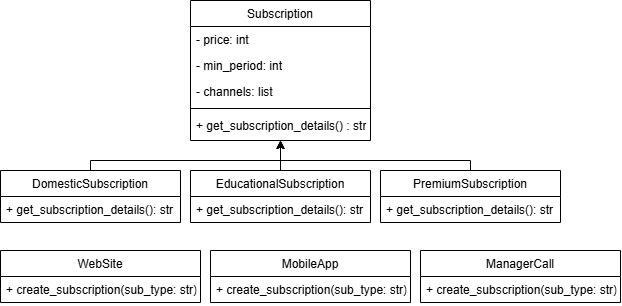

The diagram above was exported from draw.io. Its source (the exported page's mxGraphModel, read from the mxfile embedded in the PNG):
<mxGraphModel dx="1586" dy="679" grid="1" gridSize="10" guides="1" tooltips="1" connect="1" arrows="1" fold="1" page="1" pageScale="1" pageWidth="827" pageHeight="1169" math="0" shadow="0">
  <root>
    <mxCell id="WIyWlLk6GJQsqaUBKTNV-0" />
    <mxCell id="WIyWlLk6GJQsqaUBKTNV-1" parent="WIyWlLk6GJQsqaUBKTNV-0" />
    <mxCell id="pZw74FImigQU8LE55b3w-24" style="edgeStyle=orthogonalEdgeStyle;rounded=0;orthogonalLoop=1;jettySize=auto;html=1;entryX=0.5;entryY=1;entryDx=0;entryDy=0;" edge="1" parent="WIyWlLk6GJQsqaUBKTNV-1" source="zkfFHV4jXpPFQw0GAbJ--13" target="zkfFHV4jXpPFQw0GAbJ--17">
      <mxGeometry relative="1" as="geometry" />
    </mxCell>
    <mxCell id="zkfFHV4jXpPFQw0GAbJ--13" value="EducationalSubscription" style="swimlane;fontStyle=0;align=center;verticalAlign=top;childLayout=stackLayout;horizontal=1;startSize=26;horizontalStack=0;resizeParent=1;resizeLast=0;collapsible=1;marginBottom=0;rounded=0;shadow=0;strokeWidth=1;" parent="WIyWlLk6GJQsqaUBKTNV-1" vertex="1">
      <mxGeometry x="190" y="210" width="180" height="52" as="geometry">
        <mxRectangle x="340" y="380" width="170" height="26" as="alternateBounds" />
      </mxGeometry>
    </mxCell>
    <mxCell id="pZw74FImigQU8LE55b3w-0" value="+ get_subscription_details(): str" style="text;align=left;verticalAlign=top;spacingLeft=4;spacingRight=4;overflow=hidden;rotatable=0;points=[[0,0.5],[1,0.5]];portConstraint=eastwest;" vertex="1" parent="zkfFHV4jXpPFQw0GAbJ--13">
      <mxGeometry y="26" width="180" height="26" as="geometry" />
    </mxCell>
    <mxCell id="zkfFHV4jXpPFQw0GAbJ--17" value="Subscription" style="swimlane;fontStyle=0;align=center;verticalAlign=top;childLayout=stackLayout;horizontal=1;startSize=26;horizontalStack=0;resizeParent=1;resizeLast=0;collapsible=1;marginBottom=0;rounded=0;shadow=0;strokeWidth=1;" parent="WIyWlLk6GJQsqaUBKTNV-1" vertex="1">
      <mxGeometry x="190" y="40" width="180" height="140" as="geometry">
        <mxRectangle x="550" y="140" width="160" height="26" as="alternateBounds" />
      </mxGeometry>
    </mxCell>
    <mxCell id="zkfFHV4jXpPFQw0GAbJ--18" value="- price: int" style="text;align=left;verticalAlign=top;spacingLeft=4;spacingRight=4;overflow=hidden;rotatable=0;points=[[0,0.5],[1,0.5]];portConstraint=eastwest;" parent="zkfFHV4jXpPFQw0GAbJ--17" vertex="1">
      <mxGeometry y="26" width="180" height="26" as="geometry" />
    </mxCell>
    <mxCell id="zkfFHV4jXpPFQw0GAbJ--19" value="- min_period: int" style="text;align=left;verticalAlign=top;spacingLeft=4;spacingRight=4;overflow=hidden;rotatable=0;points=[[0,0.5],[1,0.5]];portConstraint=eastwest;rounded=0;shadow=0;html=0;" parent="zkfFHV4jXpPFQw0GAbJ--17" vertex="1">
      <mxGeometry y="52" width="180" height="26" as="geometry" />
    </mxCell>
    <mxCell id="zkfFHV4jXpPFQw0GAbJ--20" value="- channels: list" style="text;align=left;verticalAlign=top;spacingLeft=4;spacingRight=4;overflow=hidden;rotatable=0;points=[[0,0.5],[1,0.5]];portConstraint=eastwest;rounded=0;shadow=0;html=0;" parent="zkfFHV4jXpPFQw0GAbJ--17" vertex="1">
      <mxGeometry y="78" width="180" height="26" as="geometry" />
    </mxCell>
    <mxCell id="zkfFHV4jXpPFQw0GAbJ--23" value="" style="line;html=1;strokeWidth=1;align=left;verticalAlign=middle;spacingTop=-1;spacingLeft=3;spacingRight=3;rotatable=0;labelPosition=right;points=[];portConstraint=eastwest;" parent="zkfFHV4jXpPFQw0GAbJ--17" vertex="1">
      <mxGeometry y="104" width="180" height="8" as="geometry" />
    </mxCell>
    <mxCell id="zkfFHV4jXpPFQw0GAbJ--24" value="+ get_subscription_details() : str" style="text;align=left;verticalAlign=top;spacingLeft=4;spacingRight=4;overflow=hidden;rotatable=0;points=[[0,0.5],[1,0.5]];portConstraint=eastwest;" parent="zkfFHV4jXpPFQw0GAbJ--17" vertex="1">
      <mxGeometry y="112" width="180" height="26" as="geometry" />
    </mxCell>
    <mxCell id="pZw74FImigQU8LE55b3w-25" style="edgeStyle=orthogonalEdgeStyle;rounded=0;orthogonalLoop=1;jettySize=auto;html=1;entryX=0.5;entryY=1;entryDx=0;entryDy=0;" edge="1" parent="WIyWlLk6GJQsqaUBKTNV-1" source="pZw74FImigQU8LE55b3w-13" target="zkfFHV4jXpPFQw0GAbJ--17">
      <mxGeometry relative="1" as="geometry">
        <Array as="points">
          <mxPoint x="470" y="200" />
          <mxPoint x="280" y="200" />
        </Array>
      </mxGeometry>
    </mxCell>
    <mxCell id="pZw74FImigQU8LE55b3w-13" value="PremiumSubscription" style="swimlane;fontStyle=0;align=center;verticalAlign=top;childLayout=stackLayout;horizontal=1;startSize=26;horizontalStack=0;resizeParent=1;resizeLast=0;collapsible=1;marginBottom=0;rounded=0;shadow=0;strokeWidth=1;" vertex="1" parent="WIyWlLk6GJQsqaUBKTNV-1">
      <mxGeometry x="380" y="210" width="180" height="52" as="geometry">
        <mxRectangle x="340" y="380" width="170" height="26" as="alternateBounds" />
      </mxGeometry>
    </mxCell>
    <mxCell id="pZw74FImigQU8LE55b3w-14" value="+ get_subscription_details(): str" style="text;align=left;verticalAlign=top;spacingLeft=4;spacingRight=4;overflow=hidden;rotatable=0;points=[[0,0.5],[1,0.5]];portConstraint=eastwest;" vertex="1" parent="pZw74FImigQU8LE55b3w-13">
      <mxGeometry y="26" width="180" height="26" as="geometry" />
    </mxCell>
    <mxCell id="pZw74FImigQU8LE55b3w-23" style="edgeStyle=orthogonalEdgeStyle;rounded=0;orthogonalLoop=1;jettySize=auto;html=1;entryX=0.5;entryY=1;entryDx=0;entryDy=0;" edge="1" parent="WIyWlLk6GJQsqaUBKTNV-1" source="pZw74FImigQU8LE55b3w-15" target="zkfFHV4jXpPFQw0GAbJ--17">
      <mxGeometry relative="1" as="geometry">
        <Array as="points">
          <mxPoint x="90" y="200" />
          <mxPoint x="280" y="200" />
        </Array>
      </mxGeometry>
    </mxCell>
    <mxCell id="pZw74FImigQU8LE55b3w-15" value="DomesticSubscription" style="swimlane;fontStyle=0;align=center;verticalAlign=top;childLayout=stackLayout;horizontal=1;startSize=26;horizontalStack=0;resizeParent=1;resizeLast=0;collapsible=1;marginBottom=0;rounded=0;shadow=0;strokeWidth=1;" vertex="1" parent="WIyWlLk6GJQsqaUBKTNV-1">
      <mxGeometry y="210" width="180" height="52" as="geometry">
        <mxRectangle x="340" y="380" width="170" height="26" as="alternateBounds" />
      </mxGeometry>
    </mxCell>
    <mxCell id="pZw74FImigQU8LE55b3w-16" value="+ get_subscription_details(): str" style="text;align=left;verticalAlign=top;spacingLeft=4;spacingRight=4;overflow=hidden;rotatable=0;points=[[0,0.5],[1,0.5]];portConstraint=eastwest;" vertex="1" parent="pZw74FImigQU8LE55b3w-15">
      <mxGeometry y="26" width="180" height="26" as="geometry" />
    </mxCell>
    <mxCell id="pZw74FImigQU8LE55b3w-17" value="WebSite" style="swimlane;fontStyle=0;align=center;verticalAlign=top;childLayout=stackLayout;horizontal=1;startSize=26;horizontalStack=0;resizeParent=1;resizeLast=0;collapsible=1;marginBottom=0;rounded=0;shadow=0;strokeWidth=1;" vertex="1" parent="WIyWlLk6GJQsqaUBKTNV-1">
      <mxGeometry y="290" width="200" height="52" as="geometry">
        <mxRectangle x="340" y="380" width="170" height="26" as="alternateBounds" />
      </mxGeometry>
    </mxCell>
    <mxCell id="pZw74FImigQU8LE55b3w-18" value="+ create_subscription(sub_type: str)" style="text;align=left;verticalAlign=top;spacingLeft=4;spacingRight=4;overflow=hidden;rotatable=0;points=[[0,0.5],[1,0.5]];portConstraint=eastwest;" vertex="1" parent="pZw74FImigQU8LE55b3w-17">
      <mxGeometry y="26" width="200" height="26" as="geometry" />
    </mxCell>
    <mxCell id="pZw74FImigQU8LE55b3w-19" value="ManagerCall" style="swimlane;fontStyle=0;align=center;verticalAlign=top;childLayout=stackLayout;horizontal=1;startSize=26;horizontalStack=0;resizeParent=1;resizeLast=0;collapsible=1;marginBottom=0;rounded=0;shadow=0;strokeWidth=1;" vertex="1" parent="WIyWlLk6GJQsqaUBKTNV-1">
      <mxGeometry x="420" y="290" width="200" height="52" as="geometry">
        <mxRectangle x="340" y="380" width="170" height="26" as="alternateBounds" />
      </mxGeometry>
    </mxCell>
    <mxCell id="pZw74FImigQU8LE55b3w-20" value="+ create_subscription(sub_type: str)" style="text;align=left;verticalAlign=top;spacingLeft=4;spacingRight=4;overflow=hidden;rotatable=0;points=[[0,0.5],[1,0.5]];portConstraint=eastwest;" vertex="1" parent="pZw74FImigQU8LE55b3w-19">
      <mxGeometry y="26" width="200" height="26" as="geometry" />
    </mxCell>
    <mxCell id="pZw74FImigQU8LE55b3w-21" value="MobileApp" style="swimlane;fontStyle=0;align=center;verticalAlign=top;childLayout=stackLayout;horizontal=1;startSize=26;horizontalStack=0;resizeParent=1;resizeLast=0;collapsible=1;marginBottom=0;rounded=0;shadow=0;strokeWidth=1;" vertex="1" parent="WIyWlLk6GJQsqaUBKTNV-1">
      <mxGeometry x="210" y="290" width="200" height="52" as="geometry">
        <mxRectangle x="340" y="380" width="170" height="26" as="alternateBounds" />
      </mxGeometry>
    </mxCell>
    <mxCell id="pZw74FImigQU8LE55b3w-22" value="+ create_subscription(sub_type: str)" style="text;align=left;verticalAlign=top;spacingLeft=4;spacingRight=4;overflow=hidden;rotatable=0;points=[[0,0.5],[1,0.5]];portConstraint=eastwest;" vertex="1" parent="pZw74FImigQU8LE55b3w-21">
      <mxGeometry y="26" width="200" height="26" as="geometry" />
    </mxCell>
  </root>
</mxGraphModel>